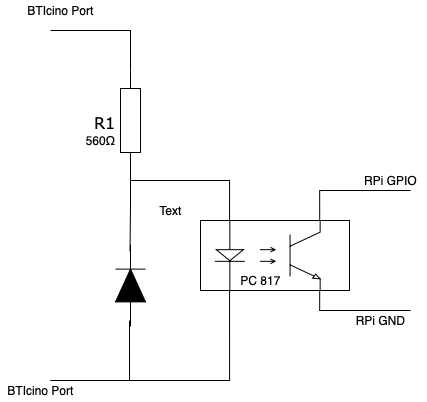

The diagram above was exported from draw.io. Its source (the exported page's mxGraphModel, read from the mxfile embedded in the PNG):
<mxGraphModel dx="652" dy="428" grid="1" gridSize="10" guides="1" tooltips="1" connect="1" arrows="1" fold="1" page="1" pageScale="1" pageWidth="1100" pageHeight="850" background="#ffffff" math="0" shadow="0">
  <root>
    <mxCell id="0" />
    <mxCell id="1" parent="0" />
    <mxCell id="6d250d948d6a1778-7" style="edgeStyle=orthogonalEdgeStyle;rounded=0;html=1;entryX=1;entryY=0.5;entryPerimeter=0;labelBackgroundColor=none;startArrow=none;startFill=0;startSize=5;endArrow=none;endFill=0;endSize=5;jettySize=auto;orthogonalLoop=1;strokeWidth=1;fontFamily=Verdana;fontSize=12" parent="1" target="6d250d948d6a1778-2" edge="1">
      <mxGeometry relative="1" as="geometry">
        <Array as="points">
          <mxPoint x="400" y="120" />
        </Array>
        <mxPoint x="320" y="120" as="sourcePoint" />
      </mxGeometry>
    </mxCell>
    <mxCell id="6d250d948d6a1778-12" style="edgeStyle=orthogonalEdgeStyle;rounded=0;html=1;exitX=0;exitY=0.5;exitPerimeter=0;labelBackgroundColor=none;startArrow=none;startFill=0;startSize=5;endArrow=none;endFill=0;endSize=5;jettySize=auto;orthogonalLoop=1;strokeWidth=1;fontFamily=Verdana;fontSize=12;entryX=0.195;entryY=0;entryDx=0;entryDy=0;entryPerimeter=0;" parent="1" source="6d250d948d6a1778-2" target="3v1jMXYI-cD6-BsdAzih-2" edge="1">
      <mxGeometry relative="1" as="geometry">
        <mxPoint x="500" y="300" as="targetPoint" />
        <Array as="points">
          <mxPoint x="400" y="270" />
          <mxPoint x="499" y="270" />
        </Array>
      </mxGeometry>
    </mxCell>
    <mxCell id="6d250d948d6a1778-2" value="" style="verticalLabelPosition=bottom;shadow=0;dashed=0;align=center;html=1;verticalAlign=top;strokeWidth=1;shape=mxgraph.electrical.resistors.resistor_1;rounded=1;comic=0;labelBackgroundColor=none;fontFamily=Verdana;fontSize=12;rotation=-90;" parent="1" vertex="1">
      <mxGeometry x="350" y="200" width="100" height="20" as="geometry" />
    </mxCell>
    <mxCell id="6d250d948d6a1778-13" style="edgeStyle=orthogonalEdgeStyle;rounded=0;html=1;exitX=0.073;exitY=0.467;exitPerimeter=0;labelBackgroundColor=none;startArrow=none;startFill=0;startSize=5;endArrow=none;endFill=0;endSize=5;jettySize=auto;orthogonalLoop=1;strokeWidth=1;fontFamily=Verdana;fontSize=12;exitDx=0;exitDy=0;" parent="1" source="3v1jMXYI-cD6-BsdAzih-1" edge="1">
      <mxGeometry relative="1" as="geometry">
        <Array as="points">
          <mxPoint x="400" y="470" />
          <mxPoint x="230" y="470" />
        </Array>
        <mxPoint x="400" y="430" as="sourcePoint" />
        <mxPoint x="320" y="470" as="targetPoint" />
      </mxGeometry>
    </mxCell>
    <mxCell id="6d250d948d6a1778-14" style="edgeStyle=orthogonalEdgeStyle;rounded=0;html=1;exitX=0.195;exitY=1;exitPerimeter=0;labelBackgroundColor=none;startArrow=none;startFill=0;startSize=5;endArrow=none;endFill=0;endSize=5;jettySize=auto;orthogonalLoop=1;strokeWidth=1;fontFamily=Verdana;fontSize=12;exitDx=0;exitDy=0;" parent="1" source="3v1jMXYI-cD6-BsdAzih-2" edge="1">
      <mxGeometry relative="1" as="geometry">
        <Array as="points">
          <mxPoint x="499" y="470" />
        </Array>
        <mxPoint x="640" y="430" as="sourcePoint" />
        <mxPoint x="320" y="470" as="targetPoint" />
      </mxGeometry>
    </mxCell>
    <mxCell id="6d250d948d6a1778-16" value="R1" style="text;html=1;resizable=0;points=[];autosize=1;align=left;verticalAlign=top;spacingTop=-4;fontSize=16;fontFamily=Verdana" parent="1" vertex="1">
      <mxGeometry x="362" y="200" width="40" height="20" as="geometry" />
    </mxCell>
    <mxCell id="3v1jMXYI-cD6-BsdAzih-1" value="" style="pointerEvents=1;fillColor=strokeColor;verticalLabelPosition=bottom;shadow=0;dashed=0;align=center;html=1;verticalAlign=top;shape=mxgraph.electrical.diodes.diode;rotation=-90;" vertex="1" parent="1">
      <mxGeometry x="359" y="360" width="82" height="30" as="geometry" />
    </mxCell>
    <mxCell id="3v1jMXYI-cD6-BsdAzih-2" value="" style="verticalLabelPosition=bottom;shadow=0;dashed=0;align=center;html=1;verticalAlign=top;shape=mxgraph.electrical.opto_electronics.opto-coupler;" vertex="1" parent="1">
      <mxGeometry x="470" y="310" width="149" height="70" as="geometry" />
    </mxCell>
    <mxCell id="3v1jMXYI-cD6-BsdAzih-3" style="edgeStyle=orthogonalEdgeStyle;rounded=0;html=1;exitX=0.16;exitY=0.5;exitPerimeter=0;labelBackgroundColor=none;startArrow=none;startFill=0;startSize=5;endArrow=none;endFill=0;endSize=5;jettySize=auto;orthogonalLoop=1;strokeWidth=1;fontFamily=Verdana;fontSize=12;exitDx=0;exitDy=0;entryX=0.918;entryY=0.484;entryDx=0;entryDy=0;entryPerimeter=0;" edge="1" parent="1" source="6d250d948d6a1778-2" target="3v1jMXYI-cD6-BsdAzih-1">
      <mxGeometry relative="1" as="geometry">
        <mxPoint x="410" y="270" as="sourcePoint" />
        <mxPoint x="400" y="330" as="targetPoint" />
        <Array as="points" />
      </mxGeometry>
    </mxCell>
    <mxCell id="3v1jMXYI-cD6-BsdAzih-13" style="edgeStyle=orthogonalEdgeStyle;rounded=0;html=1;exitX=0.8;exitY=1;exitPerimeter=0;labelBackgroundColor=none;startArrow=none;startFill=0;startSize=5;endArrow=none;endFill=0;endSize=5;jettySize=auto;orthogonalLoop=1;strokeWidth=1;fontFamily=Verdana;fontSize=12;exitDx=0;exitDy=0;" edge="1" parent="1" source="3v1jMXYI-cD6-BsdAzih-2">
      <mxGeometry relative="1" as="geometry">
        <Array as="points">
          <mxPoint x="589" y="400" />
        </Array>
        <mxPoint x="509.05500000000006" y="390.0000000000001" as="sourcePoint" />
        <mxPoint x="680" y="400" as="targetPoint" />
      </mxGeometry>
    </mxCell>
    <mxCell id="3v1jMXYI-cD6-BsdAzih-14" style="edgeStyle=orthogonalEdgeStyle;rounded=0;html=1;exitX=0.8;exitY=0;exitPerimeter=0;labelBackgroundColor=none;startArrow=none;startFill=0;startSize=5;endArrow=none;endFill=0;endSize=5;jettySize=auto;orthogonalLoop=1;strokeWidth=1;fontFamily=Verdana;fontSize=12;exitDx=0;exitDy=0;" edge="1" parent="1" source="3v1jMXYI-cD6-BsdAzih-2">
      <mxGeometry relative="1" as="geometry">
        <Array as="points">
          <mxPoint x="589" y="280" />
        </Array>
        <mxPoint x="599.2" y="390.0000000000001" as="sourcePoint" />
        <mxPoint x="680" y="280" as="targetPoint" />
      </mxGeometry>
    </mxCell>
    <mxCell id="3v1jMXYI-cD6-BsdAzih-16" value="PC 817" style="text;html=1;resizable=0;autosize=1;align=center;verticalAlign=middle;points=[];fillColor=none;strokeColor=none;rounded=0;" vertex="1" parent="1">
      <mxGeometry x="500" y="360" width="60" height="20" as="geometry" />
    </mxCell>
    <mxCell id="3v1jMXYI-cD6-BsdAzih-17" value="Text" style="text;html=1;resizable=0;autosize=1;align=center;verticalAlign=middle;points=[];fillColor=none;strokeColor=none;rounded=0;" vertex="1" parent="1">
      <mxGeometry x="420" y="290" width="40" height="20" as="geometry" />
    </mxCell>
    <mxCell id="3v1jMXYI-cD6-BsdAzih-18" value="560Ω" style="text;html=1;align=center;verticalAlign=middle;resizable=0;points=[];autosize=1;" vertex="1" parent="1">
      <mxGeometry x="350" y="220" width="40" height="20" as="geometry" />
    </mxCell>
    <mxCell id="3v1jMXYI-cD6-BsdAzih-19" value="RPi GPIO" style="text;html=1;align=center;verticalAlign=middle;resizable=0;points=[];autosize=1;" vertex="1" parent="1">
      <mxGeometry x="625" y="260" width="70" height="20" as="geometry" />
    </mxCell>
    <mxCell id="3v1jMXYI-cD6-BsdAzih-20" value="RPi GND" style="text;html=1;align=center;verticalAlign=middle;resizable=0;points=[];autosize=1;" vertex="1" parent="1">
      <mxGeometry x="620" y="400" width="60" height="20" as="geometry" />
    </mxCell>
    <mxCell id="3v1jMXYI-cD6-BsdAzih-21" value="BTIcino Port" style="text;html=1;align=center;verticalAlign=middle;resizable=0;points=[];autosize=1;" vertex="1" parent="1">
      <mxGeometry x="270" y="470" width="80" height="20" as="geometry" />
    </mxCell>
    <mxCell id="3v1jMXYI-cD6-BsdAzih-22" value="BTIcino Port" style="text;html=1;align=center;verticalAlign=middle;resizable=0;points=[];autosize=1;" vertex="1" parent="1">
      <mxGeometry x="290" y="90" width="80" height="20" as="geometry" />
    </mxCell>
  </root>
</mxGraphModel>